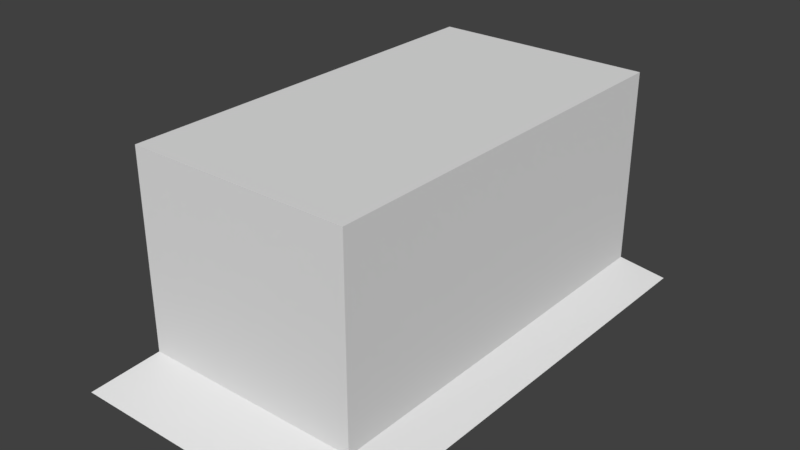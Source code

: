 # Source: Altar.blend  (saved by Blender 2.79.0; exported with 4.5.12 LTS)
import bpy
from mathutils import Matrix  # noqa: F401  (used for matrix-valued properties, if any)

bpy.ops.wm.read_factory_settings(use_empty=True)
scene = bpy.context.scene
scene.name = 'Scene'

# ---- collections
col_collection_1 = bpy.data.collections.new('Collection 1'); scene.collection.children.link(col_collection_1)

# ---- materials (node trees are filled in below, after node groups)
mat_material = bpy.data.materials.new('Material')
mat_material.alpha_threshold = 0.0
mat_material.use_transparent_shadow = False
mat_material.roughness = 0.5
mat_material.line_color = (0.0, 0.0, 0.0, 1.0)

# ---- material node trees

# ---- world
world_world = bpy.data.worlds.new('World'); scene.world = world_world
world_world.color = (0.05088, 0.05088, 0.05088)
world_world.use_sun_shadow = False
world_world.sun_shadow_jitter_overblur = 0.0
world_world.cycles.sampling_method = 'MANUAL'

# ---- meshes
me_cube = bpy.data.meshes.new('Cube')
me_cube.from_pydata([(1.3, 2.135, -1.0), (1.27, -2.316, -1.005), (1.0, 1.835, 1.0), (1.0, -1.835, 1.0), (0.0, 2.135, -1.0), (0.0, -2.316, -1.005), (2.384e-07, 1.835, 1.0), (-5.364e-07, -1.835, 1.0), (1.0, 1.835, -0.7565), (1.0, -1.835, -0.7565), (1.861e-07, 1.835, -0.7565), (-6.531e-08, -1.835, -0.7565)], [], [(8, 2, 3, 9), (8, 0, 4, 10), (9, 3, 7, 11), (2, 6, 7, 3), (0, 1, 5, 4), (1, 9, 11, 5), (2, 8, 10, 6), (0, 8, 9, 1)])
me_cube.materials.append(mat_material)
me_cube.use_remesh_preserve_volume = False
me_cube.use_remesh_preserve_attributes = False
me_cube.use_mirror_vertex_groups = False
me_cube.update()

# ---- objects
ob_cube = bpy.data.objects.new('Cube', me_cube)

# ---- transforms, parenting, visibility, modifiers, constraints
ob_cube.location = (0.0, 0.0, 0.0)
ob_cube.lock_rotations_4d = False
ob_cube.empty_display_type = 'ARROWS'
ob_cube.lineart.crease_threshold = 0.0
_m = ob_cube.modifiers.new('Mirror', 'MIRROR')
_m.use_clip = True

# ---- collection membership
col_collection_1.objects.link(ob_cube)

# ---- scene / render settings (as saved in the file)
scene.frame_start = 1; scene.frame_end = 250; scene.frame_set(1)
scene.render.engine = 'BLENDER_EEVEE_NEXT'
scene.render.resolution_percentage = 50
scene.render.dither_intensity = 0.0
scene.cycles.use_denoising = False
scene.cycles.samples = 128
scene.cycles.sampling_pattern = 'TABULATED_SOBOL'
scene.cycles.use_adaptive_sampling = False
scene.cycles.use_light_tree = False
scene.cycles.blur_glossy = 0.0
scene.cycles.sample_clamp_indirect = 0.0
scene.view_settings.view_transform = 'Standard'
bpy.context.view_layer.update()

# ---- added for rendering (the .blend has no active camera and no usable light): camera, sun
cam_auto = bpy.data.cameras.new('AutoCamera')
cam_auto.lens = 50.0
cam_auto.sensor_width = 36.0
cam_auto.clip_end = 1000.0
ob_auto_camera = bpy.data.objects.new('AutoCamera', cam_auto)
scene.collection.objects.link(ob_auto_camera)
ob_auto_camera.location = (5.11742, -6.23175, 4.09147)
ob_auto_camera.rotation_euler = (1.09748, -7.21219e-08, 0.694738)
scene.camera = ob_auto_camera
light_auto_sun = bpy.data.lights.new('AutoSun', 'SUN')
light_auto_sun.energy = 3.0
light_auto_sun.angle = 0.0523599
ob_auto_sun = bpy.data.objects.new('AutoSun', light_auto_sun)
scene.collection.objects.link(ob_auto_sun)
ob_auto_sun.rotation_euler = (0.872665, 0.174533, 0.523599)
bpy.context.view_layer.update()
